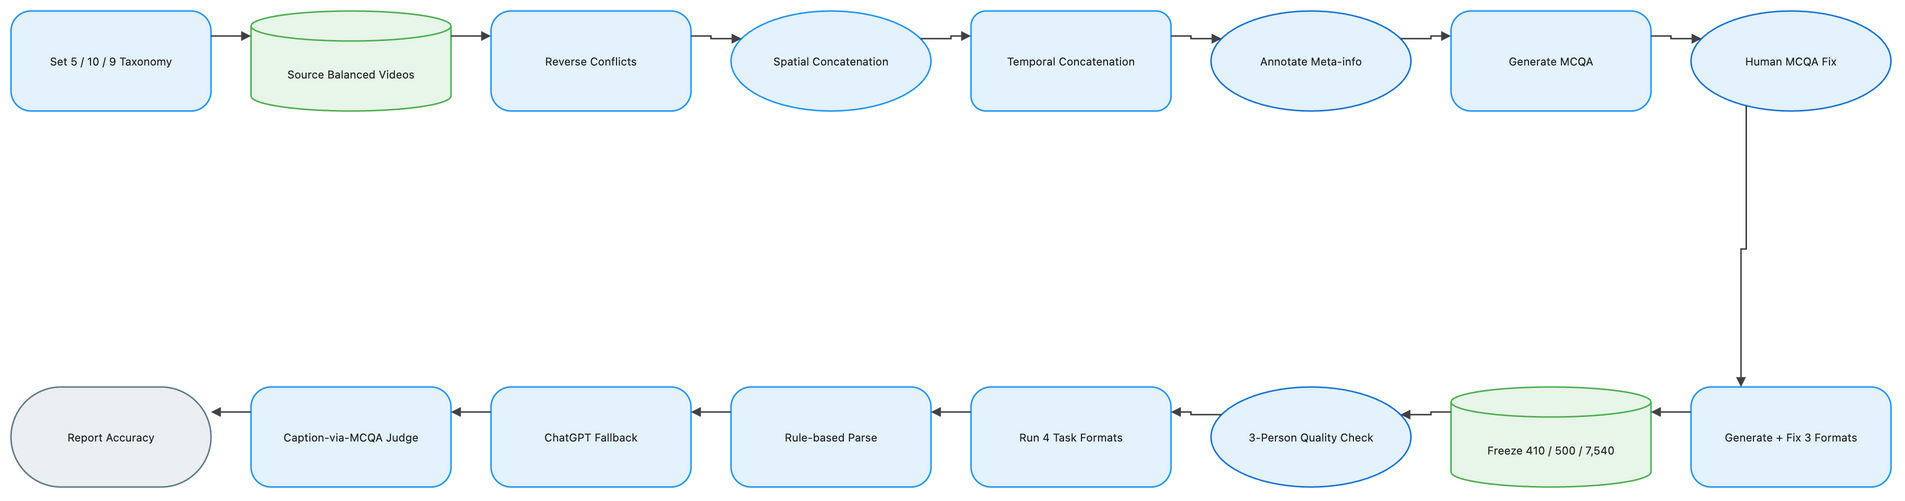

The diagram above was exported from draw.io. Its source (the exported page's mxGraphModel, read from the mxfile embedded in the PNG):
<mxGraphModel dx="1120" dy="720" grid="1" gridSize="8" guides="1" tooltips="1" connect="1" arrows="1" fold="1" page="1" pageScale="1" pageWidth="1888" pageHeight="552" math="1" background="#FFFFFF">
  <root>
    <mxCell id="0" />
    <mxCell id="1" parent="0" />
    <mxCell id="2" value="Set 5 / 10 / 9 Taxonomy" style="rounded=1;arcSize=20;html=1;whiteSpace=wrap;fillColor=#E3F2FD;strokeColor=#2196F3;strokeWidth=1.5;fontColor=#212121;fontSize=11;fontFamily=Inter, Roboto, system-ui, -apple-system, sans-serif;verticalAlign=middle;align=center" vertex="1" parent="1">
      <mxGeometry x="-72" y="-8" width="200" height="100" as="geometry" />
    </mxCell>
    <mxCell id="3" value="Source Balanced Videos" style="shape=cylinder3;boundedLbl=1;backgroundOutline=1;size=15;html=1;whiteSpace=wrap;fillColor=#E8F5E9;strokeColor=#4CAF50;strokeWidth=1.5;fontColor=#212121;fontSize=11;fontFamily=Inter, Roboto, system-ui, -apple-system, sans-serif;verticalAlign=middle;align=center" vertex="1" parent="1">
      <mxGeometry x="168" y="-8" width="200" height="100" as="geometry" />
    </mxCell>
    <mxCell id="4" value="Reverse Conflicts" style="rounded=1;arcSize=20;html=1;whiteSpace=wrap;fillColor=#E3F2FD;strokeColor=#2196F3;strokeWidth=1.5;fontColor=#212121;fontSize=11;fontFamily=Inter, Roboto, system-ui, -apple-system, sans-serif;verticalAlign=middle;align=center" vertex="1" parent="1">
      <mxGeometry x="408" y="-8" width="200" height="100" as="geometry" />
    </mxCell>
    <mxCell id="5" value="Spatial Concatenation" style="ellipse;html=1;whiteSpace=wrap;fillColor=#E3F2FD;strokeColor=#2196F3;strokeWidth=1.5;fontColor=#212121;fontSize=11;fontFamily=Inter, Roboto, system-ui, -apple-system, sans-serif;verticalAlign=middle;align=center" vertex="1" parent="1">
      <mxGeometry x="648" y="-8" width="200" height="100" as="geometry" />
    </mxCell>
    <mxCell id="6" value="Temporal Concatenation" style="rounded=1;arcSize=15;html=1;whiteSpace=wrap;fillColor=#E3F2FD;strokeColor=#2196F3;strokeWidth=1.5;fontColor=#212121;fontSize=11;fontFamily=Inter, Roboto, system-ui, -apple-system, sans-serif;verticalAlign=middle;align=center" vertex="1" parent="1">
      <mxGeometry x="888" y="-8" width="200" height="100" as="geometry" />
    </mxCell>
    <mxCell id="7" value="Annotate Meta-info" style="ellipse;html=1;whiteSpace=wrap;fillColor=#E3F2FD;strokeColor=#1976D2;strokeWidth=1.5;fontColor=#212121;fontSize=11;fontFamily=Inter, Roboto, system-ui, -apple-system, sans-serif;verticalAlign=middle;align=center" vertex="1" parent="1">
      <mxGeometry x="1128" y="-8" width="200" height="100" as="geometry" />
    </mxCell>
    <mxCell id="8" value="Generate MCQA" style="rounded=1;arcSize=20;html=1;whiteSpace=wrap;fillColor=#E3F2FD;strokeColor=#2196F3;strokeWidth=1.5;fontColor=#212121;fontSize=11;fontFamily=Inter, Roboto, system-ui, -apple-system, sans-serif;verticalAlign=middle;align=center" vertex="1" parent="1">
      <mxGeometry x="1368" y="-8" width="200" height="100" as="geometry" />
    </mxCell>
    <mxCell id="9" value="Human MCQA Fix" style="ellipse;html=1;whiteSpace=wrap;fillColor=#E3F2FD;strokeColor=#1976D2;strokeWidth=1.5;fontColor=#212121;fontSize=11;fontFamily=Inter, Roboto, system-ui, -apple-system, sans-serif;verticalAlign=middle;align=center" vertex="1" parent="1">
      <mxGeometry x="1608" y="-8" width="200" height="100" as="geometry" />
    </mxCell>
    <mxCell id="10" value="Generate + Fix 3 Formats" style="rounded=1;arcSize=20;html=1;whiteSpace=wrap;fillColor=#E3F2FD;strokeColor=#2196F3;strokeWidth=1.5;fontColor=#212121;fontSize=11;fontFamily=Inter, Roboto, system-ui, -apple-system, sans-serif;verticalAlign=middle;align=center" vertex="1" parent="1">
      <mxGeometry x="1608" y="368" width="200" height="100" as="geometry" />
    </mxCell>
    <mxCell id="11" value="Freeze 410 / 500 / 7,540" style="shape=cylinder3;boundedLbl=1;backgroundOutline=1;size=15;html=1;whiteSpace=wrap;fillColor=#E8F5E9;strokeColor=#4CAF50;strokeWidth=1.5;fontColor=#212121;fontSize=11;fontFamily=Inter, Roboto, system-ui, -apple-system, sans-serif;verticalAlign=middle;align=center" vertex="1" parent="1">
      <mxGeometry x="1368" y="368" width="200" height="100" as="geometry" />
    </mxCell>
    <mxCell id="12" value="3-Person Quality Check" style="ellipse;html=1;whiteSpace=wrap;fillColor=#E3F2FD;strokeColor=#1976D2;strokeWidth=1.5;fontColor=#212121;fontSize=11;fontFamily=Inter, Roboto, system-ui, -apple-system, sans-serif;verticalAlign=middle;align=center" vertex="1" parent="1">
      <mxGeometry x="1128" y="368" width="200" height="100" as="geometry" />
    </mxCell>
    <mxCell id="13" value="Run 4 Task Formats" style="rounded=1;arcSize=20;html=1;whiteSpace=wrap;fillColor=#E3F2FD;strokeColor=#2196F3;strokeWidth=1.5;fontColor=#212121;fontSize=11;fontFamily=Inter, Roboto, system-ui, -apple-system, sans-serif;verticalAlign=middle;align=center" vertex="1" parent="1">
      <mxGeometry x="888" y="368" width="200" height="100" as="geometry" />
    </mxCell>
    <mxCell id="14" value="Rule-based Parse" style="rounded=1;arcSize=20;html=1;whiteSpace=wrap;fillColor=#E3F2FD;strokeColor=#2196F3;strokeWidth=1.5;fontColor=#212121;fontSize=11;fontFamily=Inter, Roboto, system-ui, -apple-system, sans-serif;verticalAlign=middle;align=center" vertex="1" parent="1">
      <mxGeometry x="648" y="368" width="200" height="100" as="geometry" />
    </mxCell>
    <mxCell id="15" value="ChatGPT Fallback" style="rounded=1;arcSize=20;html=1;whiteSpace=wrap;fillColor=#E3F2FD;strokeColor=#2196F3;strokeWidth=1.5;fontColor=#212121;fontSize=11;fontFamily=Inter, Roboto, system-ui, -apple-system, sans-serif;verticalAlign=middle;align=center" vertex="1" parent="1">
      <mxGeometry x="408" y="368" width="200" height="100" as="geometry" />
    </mxCell>
    <mxCell id="16" value="Caption-via-MCQA Judge" style="rounded=1;arcSize=20;html=1;whiteSpace=wrap;fillColor=#E3F2FD;strokeColor=#2196F3;strokeWidth=1.5;fontColor=#212121;fontSize=11;fontFamily=Inter, Roboto, system-ui, -apple-system, sans-serif;verticalAlign=middle;align=center" vertex="1" parent="1">
      <mxGeometry x="168" y="368" width="200" height="100" as="geometry" />
    </mxCell>
    <mxCell id="17" value="Report Accuracy" style="rounded=1;arcSize=50;html=1;whiteSpace=wrap;fillColor=#ECEFF1;strokeColor=#607D8B;strokeWidth=1.5;fontColor=#212121;fontSize=11;fontFamily=Inter, Roboto, system-ui, -apple-system, sans-serif;verticalAlign=middle;align=center" vertex="1" parent="1">
      <mxGeometry x="-72" y="368" width="200" height="100" as="geometry" />
    </mxCell>
    <mxCell id="18" value="" style="edgeStyle=orthogonalEdgeStyle;rounded=0;orthogonalLoop=1;jettySize=auto;html=1;strokeColor=#424242;strokeWidth=1.5;endArrow=block;endFill=1;exitX=1;exitY=0.25;exitDx=0;exitDy=0;entryX=0;entryY=0.25;entryDx=0;entryDy=0;jumpStyle=arc;jumpSize=8" edge="1" parent="1" source="2" target="3">
      <mxGeometry relative="1" as="geometry" />
    </mxCell>
    <mxCell id="19" value="" style="edgeStyle=orthogonalEdgeStyle;rounded=0;orthogonalLoop=1;jettySize=auto;html=1;strokeColor=#424242;strokeWidth=1.5;endArrow=block;endFill=1;exitX=1;exitY=0.25;exitDx=0;exitDy=0;entryX=0;entryY=0.25;entryDx=0;entryDy=0;jumpStyle=arc;jumpSize=8" edge="1" parent="1" source="3" target="4">
      <mxGeometry relative="1" as="geometry" />
    </mxCell>
    <mxCell id="20" value="" style="edgeStyle=orthogonalEdgeStyle;rounded=0;orthogonalLoop=1;jettySize=auto;html=1;strokeColor=#424242;strokeWidth=1.5;endArrow=block;endFill=1;exitX=1;exitY=0.25;exitDx=0;exitDy=0;entryX=0;entryY=0.25;entryDx=0;entryDy=0;jumpStyle=arc;jumpSize=8" edge="1" parent="1" source="4" target="5">
      <mxGeometry relative="1" as="geometry" />
    </mxCell>
    <mxCell id="21" value="" style="edgeStyle=orthogonalEdgeStyle;rounded=0;orthogonalLoop=1;jettySize=auto;html=1;strokeColor=#424242;strokeWidth=1.5;endArrow=block;endFill=1;exitX=1;exitY=0.25;exitDx=0;exitDy=0;entryX=0;entryY=0.25;entryDx=0;entryDy=0;jumpStyle=arc;jumpSize=8" edge="1" parent="1" source="5" target="6">
      <mxGeometry relative="1" as="geometry" />
    </mxCell>
    <mxCell id="22" value="" style="edgeStyle=orthogonalEdgeStyle;rounded=0;orthogonalLoop=1;jettySize=auto;html=1;strokeColor=#424242;strokeWidth=1.5;endArrow=block;endFill=1;exitX=1;exitY=0.25;exitDx=0;exitDy=0;entryX=0;entryY=0.25;entryDx=0;entryDy=0;jumpStyle=arc;jumpSize=8" edge="1" parent="1" source="6" target="7">
      <mxGeometry relative="1" as="geometry" />
    </mxCell>
    <mxCell id="23" value="" style="edgeStyle=orthogonalEdgeStyle;rounded=0;orthogonalLoop=1;jettySize=auto;html=1;strokeColor=#424242;strokeWidth=1.5;endArrow=block;endFill=1;exitX=1;exitY=0.25;exitDx=0;exitDy=0;entryX=0;entryY=0.25;entryDx=0;entryDy=0;jumpStyle=arc;jumpSize=8" edge="1" parent="1" source="7" target="8">
      <mxGeometry relative="1" as="geometry" />
    </mxCell>
    <mxCell id="24" value="" style="edgeStyle=orthogonalEdgeStyle;rounded=0;orthogonalLoop=1;jettySize=auto;html=1;strokeColor=#424242;strokeWidth=1.5;endArrow=block;endFill=1;exitX=1;exitY=0.25;exitDx=0;exitDy=0;entryX=0;entryY=0.25;entryDx=0;entryDy=0;jumpStyle=arc;jumpSize=8" edge="1" parent="1" source="8" target="9">
      <mxGeometry relative="1" as="geometry" />
    </mxCell>
    <mxCell id="25" value="" style="edgeStyle=orthogonalEdgeStyle;rounded=0;orthogonalLoop=1;jettySize=auto;html=1;strokeColor=#424242;strokeWidth=1.5;endArrow=block;endFill=1;exitX=0.25;exitY=1;exitDx=0;exitDy=0;entryX=0.25;entryY=0;entryDx=0;entryDy=0;jumpStyle=arc;jumpSize=8" edge="1" parent="1" source="9" target="10">
      <mxGeometry relative="1" as="geometry" />
    </mxCell>
    <mxCell id="26" value="" style="edgeStyle=orthogonalEdgeStyle;rounded=0;orthogonalLoop=1;jettySize=auto;html=1;strokeColor=#424242;strokeWidth=1.5;endArrow=block;endFill=1;exitX=0;exitY=0.25;exitDx=0;exitDy=0;entryX=1;entryY=0.25;entryDx=0;entryDy=0;jumpStyle=arc;jumpSize=8" edge="1" parent="1" source="10" target="11">
      <mxGeometry relative="1" as="geometry" />
    </mxCell>
    <mxCell id="27" value="" style="edgeStyle=orthogonalEdgeStyle;rounded=0;orthogonalLoop=1;jettySize=auto;html=1;strokeColor=#424242;strokeWidth=1.5;endArrow=block;endFill=1;exitX=0;exitY=0.25;exitDx=0;exitDy=0;entryX=1;entryY=0.25;entryDx=0;entryDy=0;jumpStyle=arc;jumpSize=8" edge="1" parent="1" source="11" target="12">
      <mxGeometry relative="1" as="geometry" />
    </mxCell>
    <mxCell id="28" value="" style="edgeStyle=orthogonalEdgeStyle;rounded=0;orthogonalLoop=1;jettySize=auto;html=1;strokeColor=#424242;strokeWidth=1.5;endArrow=block;endFill=1;exitX=0;exitY=0.25;exitDx=0;exitDy=0;entryX=1;entryY=0.25;entryDx=0;entryDy=0;jumpStyle=arc;jumpSize=8" edge="1" parent="1" source="12" target="13">
      <mxGeometry relative="1" as="geometry" />
    </mxCell>
    <mxCell id="29" value="" style="edgeStyle=orthogonalEdgeStyle;rounded=0;orthogonalLoop=1;jettySize=auto;html=1;strokeColor=#424242;strokeWidth=1.5;endArrow=block;endFill=1;exitX=0;exitY=0.25;exitDx=0;exitDy=0;entryX=1;entryY=0.25;entryDx=0;entryDy=0;jumpStyle=arc;jumpSize=8" edge="1" parent="1" source="13" target="14">
      <mxGeometry relative="1" as="geometry" />
    </mxCell>
    <mxCell id="30" value="" style="edgeStyle=orthogonalEdgeStyle;rounded=0;orthogonalLoop=1;jettySize=auto;html=1;strokeColor=#424242;strokeWidth=1.5;endArrow=block;endFill=1;exitX=0;exitY=0.25;exitDx=0;exitDy=0;entryX=1;entryY=0.25;entryDx=0;entryDy=0;jumpStyle=arc;jumpSize=8" edge="1" parent="1" source="14" target="15">
      <mxGeometry relative="1" as="geometry" />
    </mxCell>
    <mxCell id="31" value="" style="edgeStyle=orthogonalEdgeStyle;rounded=0;orthogonalLoop=1;jettySize=auto;html=1;strokeColor=#424242;strokeWidth=1.5;endArrow=block;endFill=1;exitX=0;exitY=0.25;exitDx=0;exitDy=0;entryX=1;entryY=0.25;entryDx=0;entryDy=0;jumpStyle=arc;jumpSize=8" edge="1" parent="1" source="15" target="16">
      <mxGeometry relative="1" as="geometry" />
    </mxCell>
    <mxCell id="32" value="" style="edgeStyle=orthogonalEdgeStyle;rounded=0;orthogonalLoop=1;jettySize=auto;html=1;strokeColor=#424242;strokeWidth=1.5;endArrow=block;endFill=1;exitX=0;exitY=0.25;exitDx=0;exitDy=0;entryX=1;entryY=0.25;entryDx=0;entryDy=0;jumpStyle=arc;jumpSize=8" edge="1" parent="1" source="16" target="17">
      <mxGeometry relative="1" as="geometry" />
    </mxCell>
  </root>
</mxGraphModel>